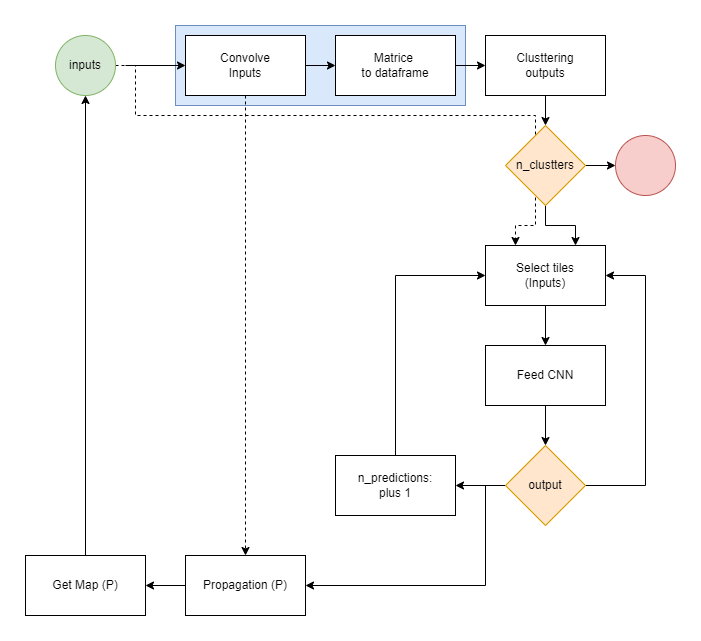

The diagram above was exported from draw.io. Its source (the exported page's mxGraphModel, read from the mxfile embedded in the PNG):
<mxGraphModel dx="1273" dy="752" grid="1" gridSize="10" guides="1" tooltips="1" connect="1" arrows="1" fold="1" page="1" pageScale="1" pageWidth="827" pageHeight="1169" math="0" shadow="0">
  <root>
    <mxCell id="0" />
    <mxCell id="1" parent="0" />
    <mxCell id="oOjC_NjwmehcYpMZOnRw-6" value="" style="rounded=0;whiteSpace=wrap;html=1;fillColor=#dae8fc;strokeColor=#6c8ebf;" vertex="1" parent="1">
      <mxGeometry x="170" y="40" width="290" height="80" as="geometry" />
    </mxCell>
    <mxCell id="oOjC_NjwmehcYpMZOnRw-3" value="" style="edgeStyle=orthogonalEdgeStyle;rounded=0;orthogonalLoop=1;jettySize=auto;html=1;" edge="1" parent="1" target="oOjC_NjwmehcYpMZOnRw-2">
      <mxGeometry relative="1" as="geometry">
        <mxPoint x="120" y="80" as="sourcePoint" />
      </mxGeometry>
    </mxCell>
    <mxCell id="oOjC_NjwmehcYpMZOnRw-5" value="" style="edgeStyle=orthogonalEdgeStyle;rounded=0;orthogonalLoop=1;jettySize=auto;html=1;" edge="1" parent="1" source="oOjC_NjwmehcYpMZOnRw-2" target="oOjC_NjwmehcYpMZOnRw-4">
      <mxGeometry relative="1" as="geometry" />
    </mxCell>
    <mxCell id="oOjC_NjwmehcYpMZOnRw-43" style="edgeStyle=orthogonalEdgeStyle;rounded=0;orthogonalLoop=1;jettySize=auto;html=1;entryX=0.5;entryY=0;entryDx=0;entryDy=0;dashed=1;" edge="1" parent="1" source="oOjC_NjwmehcYpMZOnRw-2" target="oOjC_NjwmehcYpMZOnRw-42">
      <mxGeometry relative="1" as="geometry" />
    </mxCell>
    <mxCell id="oOjC_NjwmehcYpMZOnRw-2" value="Convolve&lt;br&gt;Inputs" style="whiteSpace=wrap;html=1;" vertex="1" parent="1">
      <mxGeometry x="180" y="50" width="120" height="60" as="geometry" />
    </mxCell>
    <mxCell id="oOjC_NjwmehcYpMZOnRw-8" value="" style="edgeStyle=orthogonalEdgeStyle;rounded=0;orthogonalLoop=1;jettySize=auto;html=1;" edge="1" parent="1" source="oOjC_NjwmehcYpMZOnRw-4" target="oOjC_NjwmehcYpMZOnRw-7">
      <mxGeometry relative="1" as="geometry" />
    </mxCell>
    <mxCell id="oOjC_NjwmehcYpMZOnRw-4" value="Matrice &lt;br&gt;to dataframe" style="whiteSpace=wrap;html=1;" vertex="1" parent="1">
      <mxGeometry x="330" y="50" width="120" height="60" as="geometry" />
    </mxCell>
    <mxCell id="oOjC_NjwmehcYpMZOnRw-12" value="" style="edgeStyle=orthogonalEdgeStyle;rounded=0;orthogonalLoop=1;jettySize=auto;html=1;" edge="1" parent="1" source="oOjC_NjwmehcYpMZOnRw-7" target="oOjC_NjwmehcYpMZOnRw-11">
      <mxGeometry relative="1" as="geometry" />
    </mxCell>
    <mxCell id="oOjC_NjwmehcYpMZOnRw-7" value="Clusttering&lt;br&gt;outputs" style="whiteSpace=wrap;html=1;" vertex="1" parent="1">
      <mxGeometry x="480" y="50" width="120" height="60" as="geometry" />
    </mxCell>
    <mxCell id="oOjC_NjwmehcYpMZOnRw-14" value="" style="edgeStyle=orthogonalEdgeStyle;rounded=0;orthogonalLoop=1;jettySize=auto;html=1;" edge="1" parent="1" source="oOjC_NjwmehcYpMZOnRw-11" target="oOjC_NjwmehcYpMZOnRw-13">
      <mxGeometry relative="1" as="geometry" />
    </mxCell>
    <mxCell id="oOjC_NjwmehcYpMZOnRw-22" style="edgeStyle=orthogonalEdgeStyle;rounded=0;orthogonalLoop=1;jettySize=auto;html=1;entryX=0.75;entryY=0;entryDx=0;entryDy=0;" edge="1" parent="1" source="oOjC_NjwmehcYpMZOnRw-11" target="oOjC_NjwmehcYpMZOnRw-16">
      <mxGeometry relative="1" as="geometry" />
    </mxCell>
    <mxCell id="oOjC_NjwmehcYpMZOnRw-32" style="edgeStyle=orthogonalEdgeStyle;rounded=0;orthogonalLoop=1;jettySize=auto;html=1;entryX=0.25;entryY=0;entryDx=0;entryDy=0;exitX=1;exitY=0.5;exitDx=0;exitDy=0;dashed=1;" edge="1" parent="1" source="oOjC_NjwmehcYpMZOnRw-15" target="oOjC_NjwmehcYpMZOnRw-16">
      <mxGeometry relative="1" as="geometry">
        <Array as="points">
          <mxPoint x="130" y="80" />
          <mxPoint x="130" y="130" />
          <mxPoint x="530" y="130" />
          <mxPoint x="530" y="240" />
          <mxPoint x="510" y="240" />
        </Array>
      </mxGeometry>
    </mxCell>
    <mxCell id="oOjC_NjwmehcYpMZOnRw-11" value="n_clustters" style="rhombus;whiteSpace=wrap;html=1;fillColor=#ffe6cc;strokeColor=#d79b00;" vertex="1" parent="1">
      <mxGeometry x="500" y="140" width="80" height="80" as="geometry" />
    </mxCell>
    <mxCell id="oOjC_NjwmehcYpMZOnRw-13" value="" style="ellipse;whiteSpace=wrap;html=1;fillColor=#f8cecc;strokeColor=#b85450;" vertex="1" parent="1">
      <mxGeometry x="610" y="150" width="60" height="60" as="geometry" />
    </mxCell>
    <mxCell id="oOjC_NjwmehcYpMZOnRw-15" value="inputs" style="ellipse;whiteSpace=wrap;html=1;fillColor=#d5e8d4;strokeColor=#82b366;" vertex="1" parent="1">
      <mxGeometry x="50" y="50" width="60" height="60" as="geometry" />
    </mxCell>
    <mxCell id="oOjC_NjwmehcYpMZOnRw-24" value="" style="edgeStyle=orthogonalEdgeStyle;rounded=0;orthogonalLoop=1;jettySize=auto;html=1;" edge="1" parent="1" source="oOjC_NjwmehcYpMZOnRw-16" target="oOjC_NjwmehcYpMZOnRw-23">
      <mxGeometry relative="1" as="geometry" />
    </mxCell>
    <mxCell id="oOjC_NjwmehcYpMZOnRw-16" value="Select tiles&lt;br&gt;(Inputs)" style="whiteSpace=wrap;html=1;" vertex="1" parent="1">
      <mxGeometry x="480" y="260" width="120" height="60" as="geometry" />
    </mxCell>
    <mxCell id="oOjC_NjwmehcYpMZOnRw-40" style="edgeStyle=orthogonalEdgeStyle;rounded=0;orthogonalLoop=1;jettySize=auto;html=1;entryX=0.5;entryY=0;entryDx=0;entryDy=0;" edge="1" parent="1" source="oOjC_NjwmehcYpMZOnRw-23" target="oOjC_NjwmehcYpMZOnRw-26">
      <mxGeometry relative="1" as="geometry" />
    </mxCell>
    <mxCell id="oOjC_NjwmehcYpMZOnRw-23" value="Feed CNN" style="whiteSpace=wrap;html=1;" vertex="1" parent="1">
      <mxGeometry x="480" y="360" width="120" height="60" as="geometry" />
    </mxCell>
    <mxCell id="oOjC_NjwmehcYpMZOnRw-28" style="edgeStyle=orthogonalEdgeStyle;rounded=0;orthogonalLoop=1;jettySize=auto;html=1;entryX=1;entryY=0.5;entryDx=0;entryDy=0;exitX=1;exitY=0.5;exitDx=0;exitDy=0;" edge="1" parent="1" source="oOjC_NjwmehcYpMZOnRw-26" target="oOjC_NjwmehcYpMZOnRw-16">
      <mxGeometry relative="1" as="geometry">
        <Array as="points">
          <mxPoint x="640" y="500" />
          <mxPoint x="640" y="290" />
        </Array>
      </mxGeometry>
    </mxCell>
    <mxCell id="oOjC_NjwmehcYpMZOnRw-30" value="" style="edgeStyle=orthogonalEdgeStyle;rounded=0;orthogonalLoop=1;jettySize=auto;html=1;" edge="1" parent="1" source="oOjC_NjwmehcYpMZOnRw-26" target="oOjC_NjwmehcYpMZOnRw-29">
      <mxGeometry relative="1" as="geometry" />
    </mxCell>
    <mxCell id="oOjC_NjwmehcYpMZOnRw-41" style="edgeStyle=orthogonalEdgeStyle;rounded=0;orthogonalLoop=1;jettySize=auto;html=1;exitX=0;exitY=0.5;exitDx=0;exitDy=0;entryX=1;entryY=0.5;entryDx=0;entryDy=0;" edge="1" parent="1" source="oOjC_NjwmehcYpMZOnRw-26" target="oOjC_NjwmehcYpMZOnRw-42">
      <mxGeometry relative="1" as="geometry">
        <mxPoint x="540" y="640" as="targetPoint" />
        <Array as="points">
          <mxPoint x="480" y="500" />
          <mxPoint x="480" y="600" />
        </Array>
      </mxGeometry>
    </mxCell>
    <mxCell id="oOjC_NjwmehcYpMZOnRw-26" value="output" style="rhombus;whiteSpace=wrap;html=1;fillColor=#ffe6cc;strokeColor=#d79b00;" vertex="1" parent="1">
      <mxGeometry x="500" y="460" width="80" height="80" as="geometry" />
    </mxCell>
    <mxCell id="oOjC_NjwmehcYpMZOnRw-31" style="edgeStyle=orthogonalEdgeStyle;rounded=0;orthogonalLoop=1;jettySize=auto;html=1;entryX=0;entryY=0.5;entryDx=0;entryDy=0;exitX=0.5;exitY=0;exitDx=0;exitDy=0;" edge="1" parent="1" source="oOjC_NjwmehcYpMZOnRw-29" target="oOjC_NjwmehcYpMZOnRw-16">
      <mxGeometry relative="1" as="geometry" />
    </mxCell>
    <mxCell id="oOjC_NjwmehcYpMZOnRw-29" value="n_predictions:&lt;br&gt;plus 1" style="whiteSpace=wrap;html=1;" vertex="1" parent="1">
      <mxGeometry x="330" y="470" width="120" height="60" as="geometry" />
    </mxCell>
    <mxCell id="oOjC_NjwmehcYpMZOnRw-46" value="" style="edgeStyle=orthogonalEdgeStyle;rounded=0;orthogonalLoop=1;jettySize=auto;html=1;" edge="1" parent="1" source="oOjC_NjwmehcYpMZOnRw-42" target="oOjC_NjwmehcYpMZOnRw-45">
      <mxGeometry relative="1" as="geometry" />
    </mxCell>
    <mxCell id="oOjC_NjwmehcYpMZOnRw-42" value="Propagation (P)" style="rounded=0;whiteSpace=wrap;html=1;" vertex="1" parent="1">
      <mxGeometry x="180" y="570" width="120" height="60" as="geometry" />
    </mxCell>
    <mxCell id="oOjC_NjwmehcYpMZOnRw-47" style="edgeStyle=orthogonalEdgeStyle;rounded=0;orthogonalLoop=1;jettySize=auto;html=1;entryX=0.5;entryY=1;entryDx=0;entryDy=0;" edge="1" parent="1" source="oOjC_NjwmehcYpMZOnRw-45" target="oOjC_NjwmehcYpMZOnRw-15">
      <mxGeometry relative="1" as="geometry" />
    </mxCell>
    <mxCell id="oOjC_NjwmehcYpMZOnRw-45" value="Get Map (P)" style="rounded=0;whiteSpace=wrap;html=1;" vertex="1" parent="1">
      <mxGeometry x="20" y="570" width="120" height="60" as="geometry" />
    </mxCell>
  </root>
</mxGraphModel>